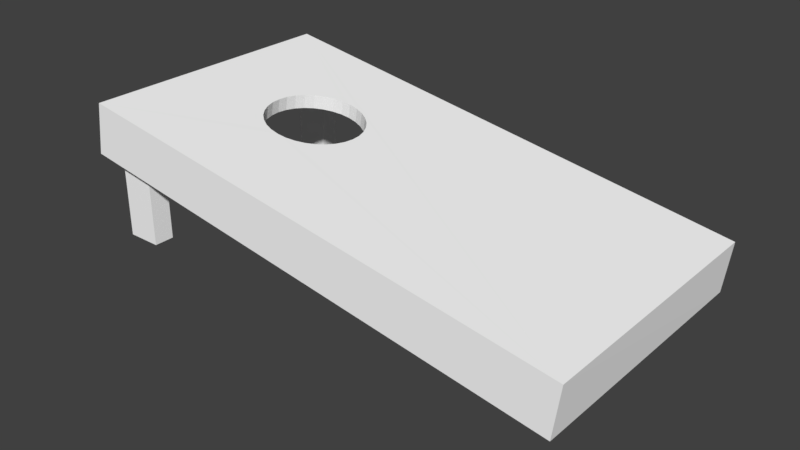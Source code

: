 # Source: cornholeBoardJack.blend  (saved by Blender 2.79.0; exported with 4.5.12 LTS)
import bpy
from mathutils import Matrix  # noqa: F401  (used for matrix-valued properties, if any)

bpy.ops.wm.read_factory_settings(use_empty=True)
scene = bpy.context.scene
scene.name = 'Scene'

# ---- collections
col_collection_1 = bpy.data.collections.new('Collection 1'); scene.collection.children.link(col_collection_1)

# ---- materials (node trees are filled in below, after node groups)
mat_material_002 = bpy.data.materials.new('Material.002')
mat_material_002.alpha_threshold = 0.0
mat_material_002.use_transparent_shadow = False
mat_material_002.diffuse_color = (1.0, 1.0, 1.0, 1.0)
mat_material_002.roughness = 0.5

# ---- material node trees

# ---- world
world_world = bpy.data.worlds.new('World'); scene.world = world_world
world_world.color = (0.05088, 0.05088, 0.05088)
world_world.use_sun_shadow = False
world_world.sun_shadow_jitter_overblur = 0.0
world_world.cycles.sampling_method = 'MANUAL'

# ---- meshes
me_cube = bpy.data.meshes.new('Cube')
me_cube.from_pydata([(1.888, 0.9222, -0.02936), (1.884, -0.93, -0.0307), (-1.73, -0.9221, 0.09666), (-1.725, 0.9301, 0.09799), (1.96, 0.9959, 0.075), (1.96, -1.004, 0.075), (-1.8, -0.9959, 0.203), (-1.8, 1.004, 0.203), (1.961, 0.9962, -0.3113), (1.957, -1.004, -0.3127), (-1.8, 1.004, -0.1835), (-1.804, -0.9956, -0.1849), (1.887, 0.9224, -0.3111), (1.883, -0.9298, -0.3124), (-1.726, 0.9303, -0.1837), (-1.73, -0.9218, -0.1851), (-1.392, 0.9296, -0.1847), (-1.648, 0.9301, -0.184), (-1.688, 0.9301, 0.0545), (-1.424, 0.9295, 0.0559), (-1.392, 0.7883, -0.1848), (-1.649, 0.7889, -0.1841), (-1.688, 0.7888, 0.0544), (-1.425, 0.7882, 0.0558), (-1.32, 0.9298, -0.7345), (-1.574, 0.9304, -0.7669), (-1.32, 0.7885, -0.7346), (-1.574, 0.7891, -0.767), (-1.397, -0.9226, -0.186), (-1.654, -0.922, -0.1853), (-1.679, -0.9221, 0.01735), (-1.43, -0.9227, 0.04723), (-1.396, -0.7729, -0.1859), (-1.653, -0.7723, -0.1852), (-1.679, -0.7724, 0.01746), (-1.429, -0.773, 0.04734), (-1.325, -0.9224, -0.7351), (-1.579, -0.9218, -0.7685), (-1.324, -0.7726, -0.735), (-1.579, -0.772, -0.7684), (-0.77, 0.3821, 0.168), (-0.7658, 0.3812, 0.06373), (-0.5212, -0.229, 0.1593), (-0.5248, -0.2299, 0.05475), (-0.5758, -0.2723, 0.1611), (-0.5793, -0.2732, 0.05664), (-0.6931, 0.3741, 0.1656), (-0.6966, 0.3732, 0.06129), (-0.4761, -0.1759, 0.1578), (-0.4797, -0.1768, 0.0532), (-0.6267, 0.3528, 0.1633), (-0.6303, 0.3518, 0.05893), (-0.4422, -0.1149, 0.1567), (-0.4458, -0.1159, 0.05206), (-0.5659, 0.3189, 0.1612), (-0.5695, 0.318, 0.05676), (-0.4209, -0.0486, 0.156), (-0.4245, -0.04952, 0.05136), (-0.5128, 0.2738, 0.1594), (-0.5164, 0.2728, 0.05485), (-0.4129, 0.02065, 0.1558), (-0.4165, 0.01972, 0.05113), (-0.4695, 0.2192, 0.1579), (-0.4731, 0.2182, 0.05329), (-0.4186, 0.09012, 0.156), (-0.4222, 0.08919, 0.05139), (-0.4377, 0.1572, 0.1567), (-0.4413, 0.1562, 0.05212), (-0.8987, 0.3573, 0.1726), (-0.9022, 0.3564, 0.06852), (-0.6377, -0.3041, 0.1632), (-0.6413, -0.3051, 0.0588), (-0.7047, -0.3233, 0.1655), (-0.7083, -0.3242, 0.06114), (-0.8317, 0.3764, 0.1703), (-0.8353, 0.3755, 0.06618), (-0.77, -0.3289, 0.168), (-0.7777, -0.3299, 0.06359), (-0.9606, 0.3255, 0.1747), (-0.9642, 0.3246, 0.07068), (-0.9097, -0.2996, 0.1725), (-0.9132, -0.3005, 0.06838), (-1.015, 0.2822, 0.1765), (-1.019, 0.2813, 0.07257), (-0.8433, -0.3209, 0.1702), (-0.8469, -0.3219, 0.06603), (-1.094, 0.1681, 0.1791), (-1.098, 0.1672, 0.07526), (-0.9705, -0.2657, 0.1746), (-0.9741, -0.2666, 0.07056), (-1.06, 0.229, 0.178), (-1.064, 0.2281, 0.07412), (-1.116, 0.1018, 0.1798), (-1.119, 0.1008, 0.07596), (-1.024, -0.2206, 0.1764), (-1.027, -0.2215, 0.07246), (-1.067, -0.166, 0.1779), (-1.07, -0.1669, 0.07403), (-1.123, 0.03253, 0.18), (-1.127, 0.0316, 0.07619), (-1.118, -0.03695, 0.1798), (-1.121, -0.03787, 0.07593), (-1.099, -0.104, 0.1791), (-1.102, -0.1049, 0.0752)], [], [(8, 4, 5, 9), (9, 5, 6, 11), (11, 6, 7, 10), (4, 8, 10, 7), (13, 12, 8, 9), (12, 16, 17, 14, 10, 8), (15, 29, 28, 13, 9, 11), (14, 15, 11, 10), (1, 0, 12, 13), (0, 3, 14, 17, 18, 19, 16, 12), (2, 1, 13, 28, 31, 30, 29, 15), (3, 2, 15, 14), (18, 17, 21, 22), (20, 23, 22, 21), (19, 18, 22, 23), (16, 19, 23, 20), (21, 17, 25, 27), (25, 24, 26, 27), (20, 21, 27, 26), (17, 16, 24, 25), (16, 20, 26, 24), (30, 31, 35, 34), (33, 34, 35, 32), (33, 32, 38, 39), (31, 28, 32, 35), (29, 30, 34, 33), (36, 37, 39, 38), (28, 29, 37, 36), (32, 28, 36, 38), (29, 33, 39, 37), (0, 1, 2, 77, 73, 71, 45, 43, 49, 53, 57, 61, 65, 67, 63, 59, 55, 51, 47, 41, 3), (4, 7, 40, 46, 50, 54, 58, 62, 66, 64, 60, 56, 52, 48, 42, 44, 70, 72, 76, 6, 5), (57, 56, 60, 61), (43, 42, 48, 49), (49, 48, 52, 53), (93, 92, 98, 99), (65, 64, 66, 67), (61, 60, 64, 65), (63, 62, 58, 59), (41, 40, 74, 75), (85, 84, 76, 77), (91, 90, 86, 87), (77, 76, 72, 73), (6, 76, 84, 80, 88, 94, 96, 102, 100, 98, 92, 86, 90, 82, 78, 68, 74, 40, 7), (75, 74, 68, 69), (59, 58, 54, 55), (89, 88, 80, 81), (3, 41, 75, 69, 79, 83, 91, 87, 93, 99, 101, 103, 97, 95, 89, 81, 85, 77, 2), (55, 54, 50, 51), (45, 44, 42, 43), (79, 78, 82, 83), (87, 86, 92, 93), (95, 94, 88, 89), (71, 70, 44, 45), (103, 102, 96, 97), (47, 46, 40, 41), (67, 66, 62, 63), (99, 98, 100, 101), (53, 52, 56, 57), (81, 80, 84, 85), (69, 68, 78, 79), (101, 100, 102, 103), (51, 50, 46, 47), (73, 72, 70, 71), (83, 82, 90, 91), (97, 96, 94, 95)])
_uv = me_cube.uv_layers.new(name='UVMap')
_uv.uv.foreach_set('vector', [0.6845, 0.8661, 0.6845, 0.9334, 0.3364, 0.9336, 0.3364, 0.8661, 0.993, 0.5401, 0.9912, 0.6075, 0.3364, 0.6075, 0.3379, 0.54, 0.3364, 0.8653, 0.3364, 0.7978, 0.6845, 0.798, 0.6845, 0.8653, 0.9912, 0.6084, 0.9937, 0.6756, 0.3387, 0.6756, 0.3364, 0.6084, 0.3492, 0.9666, 0.6716, 0.9666, 0.6845, 0.9795, 0.3364, 0.9795, 0.9663, 0.939, 0.775, 0.95, 0.6317, 0.9519, 0.3488, 0.9469, 0.3364, 0.9345, 0.9703, 0.9345, 0.3492, 0.9529, 0.3626, 0.9528, 0.4073, 0.9527, 0.9786, 0.9529, 0.9914, 0.9658, 0.3364, 0.9658, 0.6716, 0.9932, 0.3492, 0.9932, 0.3364, 0.9803, 0.6845, 0.9803, 0.6596, 0.4081, 0.982, 0.4081, 0.982, 0.4571, 0.6596, 0.4571, 0.9611, 0.7398, 0.3458, 0.7398, 0.3364, 0.679, 0.3532, 0.6764, 0.3525, 0.7292, 0.3635, 0.6858, 0.4045, 0.6906, 0.9629, 0.6919, 0.3364, 0.7407, 0.9657, 0.7479, 0.9667, 0.7969, 0.3955, 0.7885, 0.3553, 0.7969, 0.3454, 0.7543, 0.3508, 0.7894, 0.3374, 0.7897, 0.982, 0.4072, 0.6596, 0.4072, 0.6596, 0.3582, 0.982, 0.3582, 0.8009, 0.5281, 0.7588, 0.5281, 0.7588, 0.5035, 0.8009, 0.5035, 0.7113, 0.458, 0.7055, 0.4998, 0.6596, 0.4995, 0.6666, 0.458, 0.758, 0.5281, 0.7121, 0.5281, 0.7121, 0.5035, 0.758, 0.5035, 0.7683, 0.3099, 0.7683, 0.3522, 0.7437, 0.3522, 0.7437, 0.3099, 0.7466, 0.2059, 0.722, 0.2059, 0.722, 0.1036, 0.7466, 0.1036, 0.7429, 0.3099, 0.7429, 0.3546, 0.7183, 0.3546, 0.7183, 0.3099, 0.7208, 0.3033, 0.6765, 0.3091, 0.6765, 0.2068, 0.7211, 0.2068, 0.7666, 0.3091, 0.7223, 0.3033, 0.722, 0.2068, 0.7666, 0.2068, 0.7735, 0.09693, 0.7489, 0.09693, 0.7489, 0.0004194, 0.7735, 0.00042, 0.6596, 0.5007, 0.7034, 0.5007, 0.7034, 0.5267, 0.6596, 0.5267, 0.712, 0.3543, 0.6765, 0.3546, 0.6765, 0.3108, 0.7174, 0.3099, 0.7212, 0.1028, 0.6768, 0.09699, 0.6765, 0.0006035, 0.7212, 0.0004194, 0.739, 0.499, 0.739, 0.458, 0.7651, 0.458, 0.7651, 0.499, 0.7659, 0.458, 0.8015, 0.458, 0.8015, 0.484, 0.7659, 0.484, 0.7121, 0.5027, 0.7121, 0.458, 0.7382, 0.458, 0.7382, 0.5027, 0.7208, 0.2002, 0.6765, 0.2059, 0.6765, 0.1036, 0.7212, 0.1038, 0.7735, 0.2, 0.7474, 0.2, 0.7474, 0.1036, 0.7735, 0.1036, 0.7481, 0.1028, 0.722, 0.1028, 0.722, 0.0004194, 0.7481, 0.0004194, 0.3176, 0.9996, 0.0004194, 0.9951, 0.0004194, 0.3759, 0.1022, 0.5388, 0.1075, 0.5517, 0.1126, 0.5637, 0.1179, 0.5744, 0.1252, 0.5838, 0.1342, 0.5917, 0.1449, 0.5863, 0.1564, 0.5832, 0.1683, 0.5824, 0.1802, 0.5839, 0.1915, 0.5877, 0.2018, 0.5936, 0.2113, 0.5863, 0.2191, 0.5773, 0.225, 0.5669, 0.2301, 0.5521, 0.2338, 0.526, 0.3355, 0.3582, 0.6756, 0.3574, 0.003456, 0.3523, 0.1865, 0.2417, 0.2, 0.2409, 0.2118, 0.2374, 0.2227, 0.2318, 0.2322, 0.2241, 0.2412, 0.2167, 0.2403, 0.2067, 0.2395, 0.1951, 0.2393, 0.1838, 0.2384, 0.1724, 0.2392, 0.1611, 0.2399, 0.1499, 0.2301, 0.1422, 0.2202, 0.1352, 0.209, 0.1304, 0.1969, 0.1277, 0.185, 0.1275, 0.0004194, 0.01143, 0.6756, 0.0004194, 0.7858, 0.2509, 0.7676, 0.2509, 0.7675, 0.2387, 0.7857, 0.2387, 0.7874, 0.335, 0.7692, 0.335, 0.7691, 0.3229, 0.7874, 0.3229, 0.7858, 0.3028, 0.7676, 0.3028, 0.7675, 0.2906, 0.7857, 0.2906, 0.7865, 0.03255, 0.7865, 0.05063, 0.7743, 0.05052, 0.7743, 0.03243, 0.7675, 0.2517, 0.7857, 0.2517, 0.7858, 0.2639, 0.7676, 0.2639, 0.7675, 0.2258, 0.7857, 0.2258, 0.7858, 0.2379, 0.7676, 0.2379, 0.7691, 0.3099, 0.7874, 0.3099, 0.7874, 0.322, 0.7692, 0.322, 0.7994, 0.1486, 0.7981, 0.1667, 0.7873, 0.1668, 0.7873, 0.1486, 0.7841, 0.4977, 0.766, 0.4977, 0.7659, 0.4849, 0.7841, 0.4856, 0.7942, 0.3359, 0.7942, 0.354, 0.7821, 0.3539, 0.7821, 0.3358, 0.7925, 0.1798, 0.7743, 0.1791, 0.7744, 0.1677, 0.7925, 0.1677, 0.0004194, 0.01143, 0.185, 0.1275, 0.1705, 0.129, 0.1562, 0.1327, 0.1629, 0.141, 0.1663, 0.1489, 0.1695, 0.1572, 0.1731, 0.1653, 0.1721, 0.1744, 0.1717, 0.1835, 0.1715, 0.1926, 0.1707, 0.2015, 0.1705, 0.2105, 0.1675, 0.2187, 0.1646, 0.2268, 0.1595, 0.2358, 0.1741, 0.24, 0.1865, 0.2417, 0.003456, 0.3523, 0.7994, 0.1166, 0.7994, 0.1347, 0.7873, 0.1347, 0.7873, 0.1166, 0.7813, 0.3358, 0.7813, 0.354, 0.7691, 0.3541, 0.7691, 0.3359, 0.8031, 0.497, 0.785, 0.497, 0.785, 0.4849, 0.8031, 0.4849, 0.6588, 0.3582, 0.5636, 0.5256, 0.5626, 0.5135, 0.5592, 0.5018, 0.5534, 0.5124, 0.5455, 0.5217, 0.536, 0.5292, 0.5252, 0.5348, 0.5136, 0.5382, 0.5015, 0.5392, 0.4894, 0.5378, 0.4779, 0.5341, 0.4673, 0.5282, 0.458, 0.5204, 0.4504, 0.5109, 0.4449, 0.5001, 0.4412, 0.5117, 0.4398, 0.5238, 0.3364, 0.3582, 0.7865, 0.1166, 0.7865, 0.1348, 0.7743, 0.1348, 0.7743, 0.1166, 0.7926, 0.1157, 0.7744, 0.1157, 0.7743, 0.1036, 0.7925, 0.1036, 0.7988, 0.2648, 0.7988, 0.2829, 0.7866, 0.2828, 0.7866, 0.2647, 0.7865, 0.07062, 0.7865, 0.08871, 0.7743, 0.0886, 0.7743, 0.07051, 0.7924, 0.1017, 0.7743, 0.1017, 0.7744, 0.08955, 0.7925, 0.08955, 0.7926, 0.1478, 0.7744, 0.1478, 0.7743, 0.1357, 0.7925, 0.1357, 0.7865, 0.05158, 0.7865, 0.06967, 0.7743, 0.06957, 0.7743, 0.05147, 0.7809, 0.2068, 0.7809, 0.2249, 0.7675, 0.2249, 0.7688, 0.2068, 0.7675, 0.2777, 0.7857, 0.2777, 0.7858, 0.2898, 0.7676, 0.2898, 0.7865, 0.1808, 0.7865, 0.1989, 0.7743, 0.1987, 0.7743, 0.1807, 0.7858, 0.2768, 0.7676, 0.2768, 0.7675, 0.2647, 0.7857, 0.2647, 0.8048, 0.2639, 0.7866, 0.2639, 0.7867, 0.2517, 0.8048, 0.2517, 0.7988, 0.2258, 0.7988, 0.244, 0.7866, 0.2439, 0.7866, 0.2258, 0.7865, 0.01351, 0.7865, 0.03159, 0.7743, 0.03148, 0.7743, 0.01339, 0.7865, 0.1486, 0.7865, 0.1668, 0.7743, 0.1668, 0.7743, 0.1487, 0.7925, 0.01255, 0.7744, 0.01255, 0.7743, 0.0004194, 0.7925, 0.0004194, 0.7987, 0.2907, 0.7987, 0.3088, 0.7866, 0.3087, 0.7866, 0.2906, 0.7939, 0.2068, 0.7939, 0.2249, 0.7818, 0.2248, 0.7818, 0.2067])
me_cube.materials.append(mat_material_002)
me_cube.use_remesh_preserve_volume = False
me_cube.use_remesh_preserve_attributes = False
me_cube.use_mirror_vertex_groups = False
me_cube.update()

# ---- objects
ob_board = bpy.data.objects.new('Board', me_cube)

# ---- transforms, parenting, visibility, modifiers, constraints
ob_board.location = (0.0003893, -0.005626, 0.5641)
ob_board.rotation_euler = (-2.257e-08, 0.1277, 6.283)
ob_board.lock_rotations_4d = False
ob_board.empty_display_type = 'ARROWS'
ob_board.lineart.crease_threshold = 0.0

# ---- collection membership
col_collection_1.objects.link(ob_board)

# ---- scene / render settings (as saved in the file)
scene.frame_start = 1; scene.frame_end = 250; scene.frame_set(1)
scene.render.engine = 'BLENDER_EEVEE_NEXT'
scene.render.resolution_percentage = 50
scene.render.dither_intensity = 0.0
scene.cycles.use_denoising = False
scene.cycles.samples = 128
scene.cycles.sampling_pattern = 'TABULATED_SOBOL'
scene.cycles.use_adaptive_sampling = False
scene.cycles.use_light_tree = False
scene.cycles.blur_glossy = 0.0
scene.cycles.sample_clamp_indirect = 0.0
scene.view_settings.view_transform = 'Standard'
bpy.context.view_layer.update()

# ---- added for rendering (the .blend has no active camera and no usable light): camera, sun
cam_auto = bpy.data.cameras.new('AutoCamera')
cam_auto.lens = 50.0
cam_auto.sensor_width = 36.0
cam_auto.clip_end = 1000.0
ob_auto_camera = bpy.data.objects.new('AutoCamera', cam_auto)
scene.collection.objects.link(ob_auto_camera)
ob_auto_camera.location = (4.28271, -5.09414, 3.6661)
ob_auto_camera.rotation_euler = (1.09748, -7.21219e-08, 0.694738)
scene.camera = ob_auto_camera
light_auto_sun = bpy.data.lights.new('AutoSun', 'SUN')
light_auto_sun.energy = 3.0
light_auto_sun.angle = 0.0523599
ob_auto_sun = bpy.data.objects.new('AutoSun', light_auto_sun)
scene.collection.objects.link(ob_auto_sun)
ob_auto_sun.rotation_euler = (0.872665, 0.174533, 0.523599)
bpy.context.view_layer.update()
